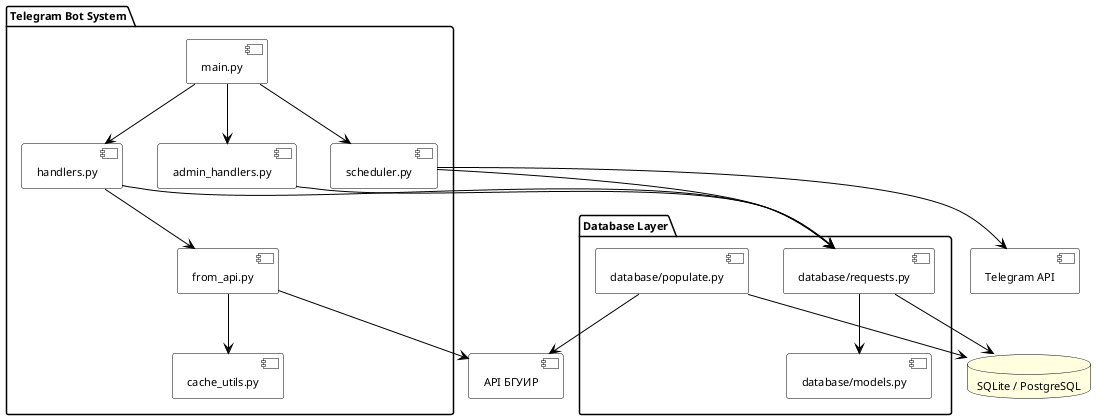

The diagram above was rendered by PlantUML. Its source (embedded in the PNG):
@startuml
skinparam defaultFontName Arial
skinparam defaultFontSize 11
skinparam componentBackgroundColor White
skinparam componentBorderColor Black
skinparam ArrowColor Black
skinparam databaseBackgroundColor LightYellow
skinparam databaseBorderColor Black

package "Telegram Bot System" {
  [main.py] as main
  [handlers.py] as handlers
  [admin_handlers.py] as admin
  [scheduler.py] as scheduler
  [from_api.py] as api
  [cache_utils.py] as cache
}

package "Database Layer" {
  [database/models.py] as models
  [database/requests.py] as requests
  [database/populate.py] as populate
}

database "SQLite / PostgreSQL" as db
[Telegram API] as tg_api
[API БГУИР] as bsuir_api

main --> handlers
main --> admin
main --> scheduler
handlers --> requests
admin --> requests
scheduler --> requests
scheduler --> tg_api
api --> bsuir_api
api --> cache
handlers --> api
requests --> models
requests --> db
populate --> db
populate --> bsuir_api
@enduml